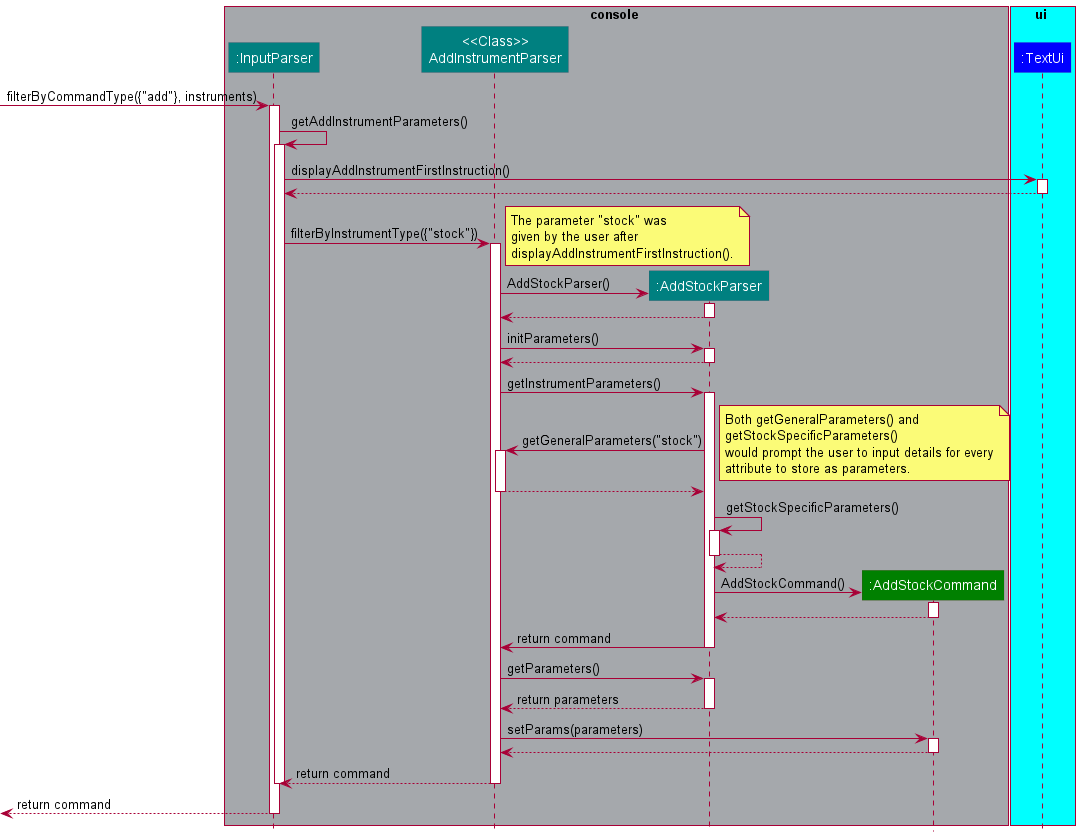

The diagram above was rendered by PlantUML. Its source (embedded in the PNG):
@startuml
!include Styles.puml

box console COLOR_GREY
participant ":InputParser" as InputParser COLOR_CONSOLE
participant "<<Class>>\nAddInstrumentParser" as AddInstrumentParser COLOR_CONSOLE
participant ":AddStockParser" as AddStockParser COLOR_CONSOLE
participant ":AddStockCommand" as AddStockCommand COLOR_COMMANDS
end box

box ui COLOR_LIGHT_BLUE
participant ":TextUi" as TextUi COLOR_UI
end box

[-> InputParser : filterByCommandType({"add"}, instruments)
activate InputParser

InputParser -> InputParser : getAddInstrumentParameters()
activate InputParser

InputParser -> TextUi : displayAddInstrumentFirstInstruction()
activate TextUi

TextUi --> InputParser
deactivate TextUi

InputParser -> AddInstrumentParser : filterByInstrumentType({"stock"})
activate AddInstrumentParser

note right
The parameter "stock" was
given by the user after
displayAddInstrumentFirstInstruction().
end note

create AddStockParser
AddInstrumentParser -> AddStockParser : AddStockParser()
activate AddStockParser

AddStockParser --> AddInstrumentParser
deactivate AddStockParser

AddInstrumentParser -> AddStockParser : initParameters()
activate AddStockParser
AddStockParser --> AddInstrumentParser
deactivate AddStockParser

AddInstrumentParser -> AddStockParser : getInstrumentParameters()
activate AddStockParser
AddStockParser -> AddInstrumentParser : getGeneralParameters("stock")

note right
Both getGeneralParameters() and
getStockSpecificParameters()
would prompt the user to input details for every
attribute to store as parameters.
end note

activate AddInstrumentParser
AddInstrumentParser --> AddStockParser
deactivate AddInstrumentParser

AddStockParser -> AddStockParser : getStockSpecificParameters()
activate AddStockParser
AddStockParser --> AddStockParser
deactivate AddStockParser

create AddStockCommand
AddStockParser -> AddStockCommand : AddStockCommand()
activate AddStockCommand
AddStockCommand --> AddStockParser
deactivate AddStockCommand

AddStockParser -> AddInstrumentParser : return command
deactivate AddStockParser

AddInstrumentParser -> AddStockParser : getParameters()
activate AddStockParser
AddStockParser --> AddInstrumentParser : return parameters
deactivate AddStockParser

AddInstrumentParser -> AddStockCommand : setParams(parameters)
activate AddStockCommand
AddStockCommand --> AddInstrumentParser
deactivate AddStockCommand

AddInstrumentParser --> InputParser : return command
deactivate AddInstrumentParser
deactivate InputParser
[<-- InputParser : return command
deactivate InputParser

@enduml